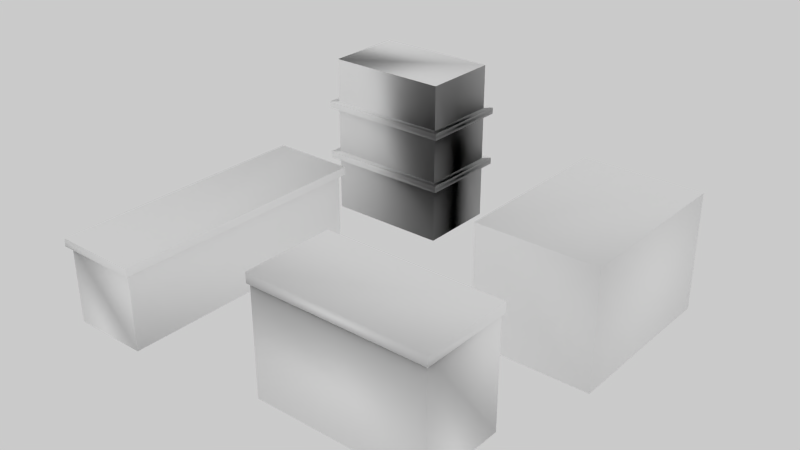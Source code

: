 # Source: block3.blend  (saved by Blender 2.75.0; exported with 4.5.12 LTS)
import bpy
from mathutils import Matrix  # noqa: F401  (used for matrix-valued properties, if any)

bpy.ops.wm.read_factory_settings(use_empty=True)
scene = bpy.context.scene
scene.name = 'Scene'

# ---- collections
col_collection_1 = bpy.data.collections.new('Collection 1'); scene.collection.children.link(col_collection_1)

# ---- materials (node trees are filled in below, after node groups)
mat_material_001 = bpy.data.materials.new('Material.001')
mat_material_001.alpha_threshold = 0.0
mat_material_001.use_transparent_shadow = False
mat_material_001.diffuse_color = (1.0, 1.0, 1.0, 1.0)
mat_material_001.roughness = 0.5

# ---- material node trees

# ---- world
world_world = bpy.data.worlds.new('World'); scene.world = world_world
world_world.color = (0.5926, 0.5926, 0.5926)
world_world.use_sun_shadow = False
world_world.sun_shadow_jitter_overblur = 0.0
world_world.cycles.sampling_method = 'MANUAL'
world_world.cycles.sample_map_resolution = 256

# ---- meshes
me_untitled_001 = bpy.data.meshes.new('Untitled.001')
me_untitled_001.from_pydata([(-4.943, -7.791, 0.04257), (-4.943, 2.127, 3.112), (-7.877, 2.127, 3.112), (-8.039, 2.289, 2.981), (-8.039, -7.953, 2.981), (-4.782, -7.953, 3.291), (-2.254, 7.676, 0.05875), (-7.11, 4.574, 0.05875), (-7.11, 7.676, 0.05875), (-4.782, 2.289, 3.291), (-8.039, 2.289, 3.291), (-4.782, 2.289, 2.981), (-4.943, 2.127, 0.04257), (-8.039, -7.953, 3.291), (-7.877, -7.791, 3.112), (-7.877, -7.791, 0.04257), (-4.782, -7.953, 2.981), (-7.877, 2.127, 0.04257), (-4.943, -7.791, 3.112), (-7.11, 4.574, 2.559), (-2.254, 4.574, 2.559), (-7.11, 7.676, 6.469), (-2.254, 4.574, 6.469), (-2.254, 4.574, 0.05875), (7.777, 6.355, 4.546), (7.777, -0.2861, 0.04257), (3.171, 6.355, 0.04257), (0.01409, -3.71, 0.04257), (6.655, -3.71, 4.424), (6.655, -7.054, 4.424), (-0.06566, -7.133, 4.162), (-0.06566, -3.63, 4.162), (-0.06566, -3.63, 4.546), (6.735, -7.133, 4.546), (3.171, 6.355, 4.546), (7.777, -0.2861, 4.546), (6.735, -3.63, 4.162), (6.735, -3.63, 4.546), (-0.06566, -7.133, 4.546), (0.01409, -3.71, 4.424), (6.655, -7.054, 0.04257), (6.735, -7.133, 4.162), (6.655, -3.71, 0.04257), (0.01409, -7.054, 4.424), (0.01409, -7.054, 0.04257), (3.171, -0.2861, 4.546), (3.171, -0.2861, 0.04257), (7.777, 6.355, 0.04257), (-2.254, 7.676, 6.469), (-7.11, 7.676, 2.559), (-2.254, 7.676, 2.559), (-7.11, 4.574, 6.469), (-2.254, 7.676, 4.71), (-7.11, 7.676, 4.71), (-2.254, 4.574, 4.71), (-7.11, 4.574, 4.71), (-1.996, 7.934, 4.455), (-1.996, 7.934, 4.71), (-7.367, 7.934, 4.71), (-7.367, 4.316, 4.71), (-1.996, 4.316, 4.71), (-7.367, 7.934, 4.455), (-1.996, 4.316, 4.455), (-7.367, 4.316, 4.455), (-1.996, 7.934, 2.304), (-1.996, 7.934, 2.559), (-7.367, 7.934, 2.559), (-7.367, 4.316, 2.559), (-1.996, 4.316, 2.559), (-7.367, 7.934, 2.304), (-1.996, 4.316, 2.304), (-7.367, 4.316, 2.304)], [], [(0, 18, 14, 15), (12, 1, 18, 0), (15, 14, 2, 17), (1, 12, 17, 2), (9, 11, 3, 10), (4, 13, 10, 3), (16, 5, 13, 4), (11, 9, 5, 16), (5, 9, 10, 13), (27, 39, 28, 42), (42, 28, 29, 40), (40, 29, 43, 44), (39, 27, 44, 43), (37, 32, 38, 33), (32, 31, 30, 38), (41, 33, 38, 30), (36, 37, 33, 41), (31, 32, 37, 36), (24, 34, 45, 35), (47, 24, 35, 25), (25, 35, 45, 46), (46, 45, 34, 26), (24, 47, 26, 34), (57, 56, 61, 58), (56, 57, 60, 62), (62, 60, 59, 63), (49, 50, 65, 66), (19, 49, 66, 67), (63, 59, 58, 61), (52, 54, 60, 57), (54, 55, 59, 60), (55, 53, 58, 59), (53, 52, 57, 58), (20, 19, 67, 68), (50, 20, 68, 65), (71, 67, 66, 69), (70, 68, 67, 71), (64, 65, 68, 70), (65, 64, 69, 66), (48, 21, 51, 22), (23, 22, 51, 7), (7, 51, 21, 8), (48, 6, 8, 21), (6, 48, 22, 23)])
_k = set([(0, 12), (0, 15), (0, 18), (1, 2), (1, 12), (1, 18), (2, 14), (2, 17), (3, 4), (3, 10), (3, 11), (4, 13), (4, 16), (5, 9), (5, 13), (5, 16), (6, 8), (6, 23), (6, 48), (7, 8), (7, 23), (7, 51), (8, 21), (9, 10), (9, 11), (10, 13), (11, 16), (12, 17), (14, 15), (14, 18), (15, 17), (21, 48), (21, 51), (22, 23), (22, 48), (22, 51), (24, 34), (24, 35), (24, 47), (25, 35), (25, 46), (25, 47), (26, 34), (26, 46), (26, 47), (27, 39), (27, 42), (27, 44), (28, 29), (28, 39), (28, 42), (29, 40), (29, 43), (30, 31), (30, 38), (30, 41), (31, 32), (31, 36), (32, 37), (32, 38), (33, 37), (33, 38), (33, 41), (34, 45), (35, 45), (36, 37), (36, 41), (39, 43), (40, 42), (40, 44), (43, 44), (45, 46), (56, 57), (58, 61), (59, 63), (60, 62), (64, 65), (66, 69), (67, 71), (68, 70)])
me_untitled_001.attributes.new('sharp_edge', 'BOOLEAN', 'EDGE').data.foreach_set('value', [ (min(e.vertices), max(e.vertices)) in _k for e in me_untitled_001.edges])
_uv = me_untitled_001.uv_layers.new(name='UVMap')
_uv.uv.foreach_set('vector', [0.7678, 0.7878, 0.6767, 0.7878, 0.6767, 0.8789, 0.7678, 0.8789, 0.2122, 0.8789, 0.2122, 0.7878, 0.01, 0.7878, 0.01, 0.8789, 0.8789, 0.01, 0.7878, 0.01, 0.7878, 0.2122, 0.8789, 0.2122, 0.7678, 0.6767, 0.6767, 0.6767, 0.6767, 0.7678, 0.7678, 0.7678, 0.1011, 0.99, 0.1011, 0.9544, 0.01, 0.9544, 0.01, 0.99, 0.8789, 0.2322, 0.8433, 0.2322, 0.8433, 0.4344, 0.8789, 0.4344, 0.7678, 0.9344, 0.7678, 0.8989, 0.6767, 0.8989, 0.6767, 0.9344, 0.8789, 0.4544, 0.8433, 0.4544, 0.8433, 0.6567, 0.8789, 0.6567, 0.2322, 0.8789, 0.4344, 0.8789, 0.4344, 0.7878, 0.2322, 0.7878, 0.4344, 0.4544, 0.2322, 0.4544, 0.2322, 0.6567, 0.4344, 0.6567, 0.7678, 0.2122, 0.7678, 0.01, 0.6767, 0.01, 0.6767, 0.2122, 0.6567, 0.2322, 0.4544, 0.2322, 0.4544, 0.4344, 0.6567, 0.4344, 0.4544, 0.7678, 0.6567, 0.7678, 0.6567, 0.6767, 0.4544, 0.6767, 0.7678, 0.4344, 0.7678, 0.2322, 0.6767, 0.2322, 0.6767, 0.4344, 0.8789, 0.9344, 0.8789, 0.8989, 0.7878, 0.8989, 0.7878, 0.9344, 0.8233, 0.4544, 0.7878, 0.4544, 0.7878, 0.6567, 0.8233, 0.6567, 0.2122, 0.99, 0.2122, 0.9544, 0.1211, 0.9544, 0.1211, 0.99, 0.8233, 0.2322, 0.7878, 0.2322, 0.7878, 0.4344, 0.8233, 0.4344, 0.6567, 0.4544, 0.4544, 0.4544, 0.4544, 0.6567, 0.6567, 0.6567, 0.2122, 0.2322, 0.01, 0.2322, 0.01, 0.4344, 0.2122, 0.4344, 0.4344, 0.01, 0.2322, 0.01, 0.2322, 0.2122, 0.4344, 0.2122, 0.2122, 0.4544, 0.01, 0.4544, 0.01, 0.6567, 0.2122, 0.6567, 0.2122, 0.01, 0.01, 0.01, 0.01, 0.2122, 0.2122, 0.2122, 0.6567, 0.8233, 0.6567, 0.7878, 0.4544, 0.7878, 0.4544, 0.8233, 0.99, 0.01, 0.9544, 0.01, 0.9544, 0.1011, 0.99, 0.1011, 0.6567, 0.8789, 0.6567, 0.8433, 0.4544, 0.8433, 0.4544, 0.8789, 0.8789, 0.8789, 0.8789, 0.6767, 0.8433, 0.6767, 0.8433, 0.8789, 0.4544, 0.9344, 0.5456, 0.9344, 0.5456, 0.8989, 0.4544, 0.8989, 0.9344, 0.6767, 0.8989, 0.6767, 0.8989, 0.7678, 0.9344, 0.7678, 0.2322, 0.9344, 0.3233, 0.9344, 0.3233, 0.8989, 0.2322, 0.8989, 0.9344, 0.6567, 0.9344, 0.4544, 0.8989, 0.4544, 0.8989, 0.6567, 0.2322, 0.99, 0.3233, 0.99, 0.3233, 0.9544, 0.2322, 0.9544, 0.9344, 0.4344, 0.9344, 0.2322, 0.8989, 0.2322, 0.8989, 0.4344, 0.01, 0.9344, 0.2122, 0.9344, 0.2122, 0.8989, 0.01, 0.8989, 0.9344, 0.8789, 0.9344, 0.7878, 0.8989, 0.7878, 0.8989, 0.8789, 0.4344, 0.9344, 0.4344, 0.8989, 0.3433, 0.8989, 0.3433, 0.9344, 0.9344, 0.01, 0.8989, 0.01, 0.8989, 0.2122, 0.9344, 0.2122, 0.6567, 0.9344, 0.6567, 0.8989, 0.5656, 0.8989, 0.5656, 0.9344, 0.8233, 0.6767, 0.7878, 0.6767, 0.7878, 0.8789, 0.8233, 0.8789, 0.2322, 0.7678, 0.4344, 0.7678, 0.4344, 0.6767, 0.2322, 0.6767, 0.6567, 0.01, 0.4544, 0.01, 0.4544, 0.2122, 0.6567, 0.2122, 0.7678, 0.6567, 0.7678, 0.4544, 0.6767, 0.4544, 0.6767, 0.6567, 0.4344, 0.2322, 0.2322, 0.2322, 0.2322, 0.4344, 0.4344, 0.4344, 0.01, 0.7678, 0.2122, 0.7678, 0.2122, 0.6767, 0.01, 0.6767])
_ca = me_untitled_001.color_attributes.new('Col', 'BYTE_COLOR', 'CORNER')
_ca.data.foreach_set('color', [1.0, 0.0, 0.003677, 1.0, 1.0, 0.0, 0.003677, 1.0, 1.0, 0.0, 0.003677, 1.0, 1.0, 0.0, 0.003677, 1.0, 1.0, 0.0, 0.003677, 1.0, 1.0, 0.0, 0.003677, 1.0, 1.0, 0.0, 0.003677, 1.0, 1.0, 0.0, 0.003677, 1.0, 1.0, 0.0, 0.003677, 1.0, 1.0, 0.0, 0.003677, 1.0, 1.0, 0.0, 0.003677, 1.0, 1.0, 0.0, 0.003677, 1.0, 1.0, 0.0, 0.003677, 1.0, 1.0, 0.0, 0.003677, 1.0, 1.0, 0.0, 0.003677, 1.0, 1.0, 0.0, 0.003677, 1.0, 1.0, 0.9216, 0.9911, 1.0, 1.0, 0.9216, 0.9911, 1.0, 1.0, 0.9216, 0.9911, 1.0, 1.0, 0.9216, 0.9911, 1.0, 1.0, 0.9216, 0.9911, 1.0, 1.0, 0.9216, 0.9911, 1.0, 1.0, 0.9216, 0.9911, 1.0, 1.0, 0.9216, 0.9911, 1.0, 1.0, 0.9216, 0.9911, 1.0, 1.0, 0.9216, 0.9911, 1.0, 1.0, 0.9216, 0.9911, 1.0, 1.0, 0.9216, 0.9911, 1.0, 1.0, 1.0, 1.0, 1.0, 1.0, 1.0, 1.0, 1.0, 1.0, 1.0, 1.0, 1.0, 1.0, 1.0, 1.0, 1.0, 1.0, 1.0, 1.0, 1.0, 1.0, 0.9216, 0.9911, 1.0, 1.0, 0.9216, 0.9911, 1.0, 1.0, 0.9216, 0.9911, 1.0, 0.6172, 0.5647, 1.0, 1.0, 0.6172, 0.5647, 1.0, 1.0, 0.6172, 0.5647, 1.0, 1.0, 0.6172, 0.5647, 1.0, 1.0, 0.6172, 0.5647, 1.0, 1.0, 0.6172, 0.5647, 1.0, 1.0, 0.624, 0.5711, 1.0, 1.0, 0.6172, 0.5647, 1.0, 1.0, 0.6172, 0.5647, 1.0, 1.0, 0.6172, 0.5647, 1.0, 1.0, 0.6172, 0.5647, 1.0, 1.0, 0.6172, 0.5647, 1.0, 1.0, 0.6172, 0.5647, 1.0, 1.0, 0.6172, 0.5647, 1.0, 1.0, 0.6172, 0.5647, 1.0, 1.0, 0.6172, 0.5647, 1.0, 1.0, 0.807, 1.0, 0.7913, 1.0, 0.807, 1.0, 0.7913, 1.0, 0.807, 1.0, 0.7913, 1.0, 0.8148, 1.0, 0.7991, 1.0, 0.8963, 1.0, 0.8879, 1.0, 0.8796, 1.0, 0.8632, 1.0, 0.9387, 1.0, 0.9387, 1.0, 0.9734, 1.0, 0.9647, 1.0, 0.8228, 1.0, 0.807, 1.0, 0.8148, 1.0, 0.7991, 1.0, 0.9734, 1.0, 0.9647, 1.0, 0.9387, 1.0, 0.9387, 1.0, 0.807, 1.0, 0.7913, 1.0, 0.807, 1.0, 0.7913, 1.0, 0.807, 1.0, 0.7913, 1.0, 0.807, 1.0, 0.7913, 1.0, 0.807, 1.0, 0.7913, 1.0, 0.807, 1.0, 0.7913, 1.0, 0.807, 1.0, 0.7913, 1.0, 0.807, 1.0, 0.7913, 1.0, 1.0, 0.7758, 0.9301, 1.0, 1.0, 0.7758, 0.9301, 1.0, 1.0, 0.7913, 0.9387, 1.0, 1.0, 0.7835, 0.9387, 1.0, 1.0, 0.7758, 0.9301, 1.0, 1.0, 0.7835, 0.9387, 1.0, 1.0, 0.8388, 0.956, 1.0, 1.0, 0.7758, 0.9301, 1.0, 1.0, 0.7758, 0.9301, 1.0, 1.0, 0.7913, 0.9387, 1.0, 1.0, 0.7758, 0.9301, 1.0, 1.0, 0.7758, 0.9301, 1.0, 1.0, 0.7758, 0.9301, 1.0, 1.0, 0.7758, 0.9301, 1.0, 1.0, 0.7758, 0.9301, 1.0, 1.0, 0.7758, 0.9301, 1.0, 1.0, 0.807, 0.9473, 1.0, 1.0, 0.7758, 0.9301, 1.0, 1.0, 0.7758, 0.9301, 1.0, 1.0, 0.7758, 0.9301, 1.0, 0.956, 1.0, 0.2747, 1.0, 0.956, 1.0, 0.2747, 1.0, 0.956, 1.0, 0.2747, 1.0, 0.956, 1.0, 0.2747, 1.0, 0.956, 0.9911, 0.2705, 1.0, 0.956, 0.9911, 0.2705, 1.0, 0.956, 1.0, 0.2747, 1.0, 0.956, 1.0, 0.2747, 1.0, 0.956, 1.0, 0.2747, 1.0, 0.956, 1.0, 0.2747, 1.0, 0.956, 1.0, 0.2747, 1.0, 0.956, 1.0, 0.2747, 1.0, 0.956, 1.0, 0.2747, 1.0, 0.956, 1.0, 0.2747, 1.0, 0.956, 1.0, 0.2747, 1.0, 0.956, 1.0, 0.2747, 1.0, 0.956, 1.0, 0.2747, 1.0, 0.956, 1.0, 0.2747, 1.0, 0.956, 1.0, 0.2747, 1.0, 0.956, 1.0, 0.2747, 1.0, 0.956, 1.0, 0.2747, 1.0, 0.956, 1.0, 0.2747, 1.0, 0.956, 1.0, 0.2747, 1.0, 0.956, 1.0, 0.2747, 1.0, 0.956, 0.9911, 0.2705, 1.0, 0.956, 1.0, 0.2747, 1.0, 0.956, 1.0, 0.2747, 1.0, 0.956, 0.9911, 0.2705, 1.0, 0.956, 1.0, 0.2747, 1.0, 0.956, 1.0, 0.2747, 1.0, 0.956, 1.0, 0.2747, 1.0, 0.956, 1.0, 0.2747, 1.0, 0.956, 1.0, 0.2747, 1.0, 0.956, 1.0, 0.2747, 1.0, 0.956, 1.0, 0.2747, 1.0, 0.956, 1.0, 0.2747, 1.0, 0.956, 1.0, 0.2747, 1.0, 0.956, 1.0, 0.2747, 1.0, 0.956, 1.0, 0.2747, 1.0, 0.956, 1.0, 0.2747, 1.0, 0.956, 1.0, 0.2747, 1.0, 0.956, 1.0, 0.2747, 1.0, 0.956, 1.0, 0.2747, 1.0, 0.956, 1.0, 0.2747, 1.0, 0.956, 0.9911, 0.2705, 1.0, 0.956, 1.0, 0.2747, 1.0, 0.956, 1.0, 0.2747, 1.0, 0.956, 0.9911, 0.2705, 1.0, 0.956, 1.0, 0.2747, 1.0, 0.956, 1.0, 0.2747, 1.0, 0.956, 1.0, 0.2747, 1.0, 0.956, 1.0, 0.2747, 1.0, 0.956, 1.0, 0.2747, 1.0, 0.956, 1.0, 0.2747, 1.0, 0.956, 1.0, 0.2747, 1.0, 0.956, 1.0, 0.2747, 1.0, 0.956, 0.9911, 0.2705, 1.0, 0.956, 0.9911, 0.2705, 1.0, 0.956, 1.0, 0.2747, 1.0, 0.956, 1.0, 0.2747, 1.0, 0.956, 1.0, 0.2747, 1.0, 0.956, 1.0, 0.2747, 1.0, 0.956, 1.0, 0.2747, 1.0, 0.956, 1.0, 0.2747, 1.0, 0.956, 1.0, 0.2747, 1.0, 0.956, 1.0, 0.2747, 1.0, 0.956, 1.0, 0.2747, 1.0, 0.956, 0.9911, 0.2705, 1.0, 0.956, 1.0, 0.2747, 1.0, 0.956, 1.0, 0.2747, 1.0, 0.956, 1.0, 0.2747, 1.0, 0.956, 1.0, 0.2747, 1.0, 0.956, 1.0, 0.2747, 1.0, 0.956, 1.0, 0.2747, 1.0, 0.956, 1.0, 0.2747, 1.0, 0.956, 1.0, 0.2747, 1.0, 0.956, 1.0, 0.2747, 1.0, 0.956, 1.0, 0.2747, 1.0, 0.956, 1.0, 0.2747, 1.0, 0.956, 1.0, 0.2747, 1.0, 0.956, 1.0, 0.2747, 1.0, 0.956, 0.9911, 0.2705, 1.0, 0.956, 1.0, 0.2747, 1.0, 0.956, 1.0, 0.2747, 1.0])
me_untitled_001.materials.append(mat_material_001)
me_untitled_001.use_remesh_preserve_volume = False
me_untitled_001.use_remesh_preserve_attributes = False
me_untitled_001.use_mirror_vertex_groups = False
me_untitled_001.use_paint_bone_selection = False
me_untitled_001.use_paint_mask = True
me_untitled_001.update()
me_untitled_001.normals_split_custom_set([tuple(v) for v in zip(*[iter([0.6625, -0.3317, 0.6716, -0.1611, -0.9552, -0.2484, -0.6854, -0.2457, 0.6855, -0.5, -0.7071, -0.5, 0.9989, -0.03421, -0.03329, 0.9997, -0.02067, -0.01628, 0.9552, 0.2484, -0.1611, 0.3317, 0.6716, -0.6625, -0.7071, -0.5, -0.5, -0.2457, -0.6855, 0.6854, -0.1623, 0.631, 0.7586, -0.7071, 0.4966, -0.5034, -0.01628, 0.9997, -0.02067, 0.03329, 0.9989, 0.03421, -0.5034, 0.7071, -0.4966, -0.7586, 0.1623, 0.631, 0.07727, 0.997, 0.002108, 0.02842, 0.9993, -0.02361, -0.6307, 0.1672, -0.7578, -0.4272, 0.6716, 0.6054, -0.2501, -0.6845, -0.6848, -0.6698, -0.5249, 0.5252, -0.6716, 0.6054, 0.4272, -0.1672, 0.7578, -0.6307, -0.2798, -0.952, 0.124, 0.08917, -0.9956, 0.02932, -0.5252, -0.6698, 0.5249, -0.6848, -0.2501, -0.6845, 0.9993, 0.02361, -0.02842, 0.997, 0.002108, 0.07727, 0.9956, -0.02932, 0.08917, 0.952, 0.124, 0.2798, 0.07727, -0.002108, 0.997, 0.4272, 0.6054, 0.6716, -0.5252, 0.5249, 0.6698, -0.08917, -0.02932, 0.9956, -0.2321, 0.968, 0.09515, -0.01032, 0.9999, 0.009455, -0.1432, 0.9833, -0.1126, -0.6909, 0.2489, -0.6787, 0.2489, 0.6787, 0.6909, 0.9833, -0.1126, -0.1432, 0.1555, -0.7032, 0.6938, 0.7071, -0.5001, -0.4999, 0.4999, -0.7071, -0.5001, 0.6938, -0.1555, 0.7032, -0.6448, -0.08274, 0.7599, -0.2741, -0.7063, -0.6527, -0.9999, 0.009455, 0.01032, -0.968, -0.09515, -0.2321, -0.7063, -0.6527, -0.2741, -0.08274, -0.7599, 0.6448, 0.01466, 0.006776, 0.9999, -0.03577, 0.001409, 0.9994, -0.476, -0.7229, 0.5008, 0.5957, -0.6075, 0.5255, -0.9994, 0.03578, 0.001409, -0.9999, -0.009359, 0.008589, -0.08456, -0.6447, -0.7598, -0.5008, -0.476, 0.7229, 0.703, -0.1572, -0.6936, 0.6075, -0.5255, 0.5957, -0.7229, -0.5008, 0.476, -0.7598, -0.08456, -0.6447, 0.9826, -0.1552, 0.102, 0.9999, 0.01466, 0.006776, 0.5255, -0.5957, 0.6075, 0.1572, -0.6936, -0.703, 0.008589, 0.9999, 0.00936, -0.001408, 0.9994, 0.03577, 0.006776, 0.9999, 0.01466, -0.102, 0.9826, 0.1552, 0.04713, 0.01693, 0.9987, -0.03902, -0.005424, 0.9992, -0.3342, -0.6556, 0.6771, 0.4835, -0.5473, 0.6831, 0.7071, 0.4998, -0.5003, 0.6831, 0.5473, 0.4835, 0.6771, -0.6556, 0.3342, 0.707, -0.4598, -0.5374, 0.5374, -0.707, -0.4598, 0.3342, -0.6771, 0.6556, -0.03902, -0.9992, -0.005423, 0.1317, -0.9788, -0.1569, -0.9788, -0.1569, 0.1317, -0.9992, 0.005424, 0.03902, -0.9987, 0.01693, 0.04713, -0.103, -0.7104, -0.6962, 0.4835, 0.6831, 0.5473, 0.5003, 0.7071, -0.4998, -0.6962, 0.103, 0.7104, -0.04713, 0.9987, 0.01693, 0.04387, 0.9989, 0.01538, 0.01538, 0.9989, -0.04386, -0.5004, 0.7071, -0.4996, -0.4996, 0.7071, 0.5004, -0.2139, -0.6303, -0.7463, -0.2139, 0.7463, -0.6303, -0.5582, 0.5761, 0.5971, -0.5582, -0.5971, 0.5761, -0.4936, 0.7069, 0.5066, -0.5066, 0.7069, -0.4936, -0.0169, -0.9983, 0.05506, -0.05506, -0.9983, -0.0169, -0.2702, -0.6535, 0.7071, 0.03223, -0.03349, 0.9989, 0.02832, 0.03686, 0.9989, -0.6536, 0.27, 0.7071, 0.3358, -0.8661, 0.3703, 0.6859, 0.2466, 0.6846, -0.2336, 0.6905, 0.6846, -0.5711, -0.7326, 0.3703, -0.3703, -0.2267, -0.9008, -0.3703, -0.9008, 0.2267, -0.6846, 0.4852, 0.544, -0.6846, 0.544, -0.4852, 0.539, 0.8147, -0.2139, -0.1205, 0.8209, -0.5582, -0.6476, -0.5187, -0.5582, 0.9763, -0.03211, -0.2139, -0.2834, -0.6481, -0.7069, 0.0007869, 0.05758, 0.9983, -0.0567, 0.01009, 0.9983, -0.6517, 0.2749, -0.7069, 0.3358, -0.8661, 0.3703, 0.6859, 0.2466, 0.6846, -0.2336, 0.6905, 0.6846, -0.5711, -0.7326, 0.3703, -0.2702, -0.6535, 0.7071, 0.03223, -0.03349, 0.9989, 0.02832, 0.03686, 0.9989, -0.6536, 0.27, 0.7071, -0.2834, -0.6481, -0.7069, 0.0007869, 0.05758, 0.9983, -0.0567, 0.01009, 0.9983, -0.6517, 0.2749, -0.7069, 0.539, 0.8147, -0.2139, -0.1205, 0.8209, -0.5582, -0.6476, -0.5187, -0.5582, 0.9763, -0.03211, -0.2139, -0.3703, -0.2267, -0.9008, -0.3703, -0.9008, 0.2267, -0.6846, 0.4852, 0.544, -0.6846, 0.544, -0.4852, -0.4936, 0.7069, 0.5066, -0.5066, 0.7069, -0.4936, -0.0169, -0.9983, 0.05506, -0.05506, -0.9983, -0.0169, -0.2139, -0.6303, -0.7463, -0.2139, 0.7463, -0.6303, -0.5582, 0.5761, 0.5971, -0.5582, -0.5971, 0.5761, 0.04387, 0.9989, 0.01538, 0.01538, 0.9989, -0.04386, -0.5004, 0.7071, -0.4996, -0.4996, 0.7071, 0.5004, 0.544, 0.4852, 0.6846, -0.0169, 0.05506, 0.9983, -0.5971, 0.5761, -0.5582, 0.04387, -0.01538, 0.9989, -0.4936, 0.7069, 0.5066, -0.5066, 0.7069, -0.4936, -0.0169, -0.9983, 0.05506, -0.9008, -0.3703, -0.2267, -0.3703, -0.2267, -0.9008, -0.3703, -0.9008, 0.2267, -0.6846, 0.4852, 0.544, -0.7071, 0.4996, -0.5004, 0.04387, 0.9989, 0.01538, 0.7463, -0.2139, 0.6303, -0.5004, 0.7071, -0.4996, -0.4996, 0.7071, 0.5004, -0.2139, -0.6303, -0.7463, -0.2139, 0.7463, -0.6303, -0.5582, 0.5761, 0.5971, -0.7069, 0.5066, 0.4936])] * 3)])

# ---- objects
ob_cube_002_000 = bpy.data.objects.new('Cube_002.000', me_untitled_001)

# ---- transforms, parenting, visibility, modifiers, constraints
ob_cube_002_000.location = (0.0, 0.0, 0.0)
ob_cube_002_000.color = (0.8, 0.8, 0.8, 1.0)
ob_cube_002_000.lineart.crease_threshold = 0.0

# ---- collection membership
col_collection_1.objects.link(ob_cube_002_000)

# ---- scene / render settings (as saved in the file)
scene.frame_start = 1; scene.frame_end = 250; scene.frame_set(1)
scene.render.engine = 'BLENDER_EEVEE_NEXT'
scene.render.resolution_percentage = 50
scene.render.dither_intensity = 0.0
scene.render.bake_margin = 1
scene.cycles.use_denoising = False
scene.cycles.samples = 10
scene.cycles.sampling_pattern = 'TABULATED_SOBOL'
scene.cycles.light_sampling_threshold = 0.0
scene.cycles.use_adaptive_sampling = False
scene.cycles.use_light_tree = False
scene.cycles.blur_glossy = 0.0
scene.cycles.pixel_filter_type = 'GAUSSIAN'
scene.cycles.sample_clamp_indirect = 0.0
scene.view_settings.view_transform = 'Standard'
bpy.context.view_layer.update()

# ---- added for rendering (the .blend has no active camera): camera
cam_auto = bpy.data.cameras.new('AutoCamera')
cam_auto.lens = 50.0
cam_auto.sensor_width = 36.0
cam_auto.clip_end = 1000.0
ob_auto_camera = bpy.data.objects.new('AutoCamera', cam_auto)
scene.collection.objects.link(ob_auto_camera)
ob_auto_camera.location = (21.4465, -25.9026, 20.518)
ob_auto_camera.rotation_euler = (1.09748, -7.21219e-08, 0.694738)
scene.camera = ob_auto_camera
bpy.context.view_layer.update()

